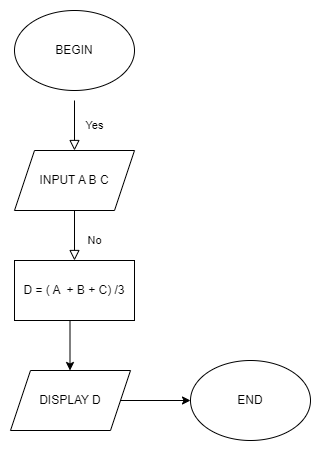

The diagram above was exported from draw.io. Its source (the exported page's mxGraphModel, read from the mxfile embedded in the PNG):
<mxGraphModel dx="1050" dy="541" grid="1" gridSize="5" guides="1" tooltips="1" connect="1" arrows="1" fold="1" page="1" pageScale="1" pageWidth="827" pageHeight="1169" math="0" shadow="0">
  <root>
    <mxCell id="WIyWlLk6GJQsqaUBKTNV-0" />
    <mxCell id="WIyWlLk6GJQsqaUBKTNV-1" parent="WIyWlLk6GJQsqaUBKTNV-0" />
    <mxCell id="WIyWlLk6GJQsqaUBKTNV-4" value="Yes" style="rounded=0;html=1;jettySize=auto;orthogonalLoop=1;fontSize=11;endArrow=block;endFill=0;endSize=8;strokeWidth=1;shadow=0;labelBackgroundColor=none;edgeStyle=orthogonalEdgeStyle;" parent="WIyWlLk6GJQsqaUBKTNV-1" edge="1">
      <mxGeometry y="20" relative="1" as="geometry">
        <mxPoint as="offset" />
        <mxPoint x="414" y="110" as="sourcePoint" />
        <mxPoint x="414" y="160" as="targetPoint" />
      </mxGeometry>
    </mxCell>
    <mxCell id="WIyWlLk6GJQsqaUBKTNV-8" value="No" style="rounded=0;html=1;jettySize=auto;orthogonalLoop=1;fontSize=11;endArrow=block;endFill=0;endSize=8;strokeWidth=1;shadow=0;labelBackgroundColor=none;edgeStyle=orthogonalEdgeStyle;" parent="WIyWlLk6GJQsqaUBKTNV-1" edge="1">
      <mxGeometry x="0.3333" y="20" relative="1" as="geometry">
        <mxPoint as="offset" />
        <mxPoint x="414" y="210" as="sourcePoint" />
        <mxPoint x="414" y="270" as="targetPoint" />
      </mxGeometry>
    </mxCell>
    <mxCell id="ik6nhO9G1Y7bLTz2joTn-0" value="BEGIN" style="ellipse;whiteSpace=wrap;html=1;" vertex="1" parent="WIyWlLk6GJQsqaUBKTNV-1">
      <mxGeometry x="354" y="20" width="120" height="80" as="geometry" />
    </mxCell>
    <mxCell id="ik6nhO9G1Y7bLTz2joTn-1" value="INPUT A B C" style="shape=parallelogram;perimeter=parallelogramPerimeter;whiteSpace=wrap;html=1;fixedSize=1;" vertex="1" parent="WIyWlLk6GJQsqaUBKTNV-1">
      <mxGeometry x="354" y="160" width="120" height="60" as="geometry" />
    </mxCell>
    <mxCell id="ik6nhO9G1Y7bLTz2joTn-4" value="D = ( A&amp;nbsp; + B + C) /3" style="rounded=0;whiteSpace=wrap;html=1;" vertex="1" parent="WIyWlLk6GJQsqaUBKTNV-1">
      <mxGeometry x="354" y="270" width="120" height="60" as="geometry" />
    </mxCell>
    <mxCell id="ik6nhO9G1Y7bLTz2joTn-5" value="DISPLAY D" style="shape=parallelogram;perimeter=parallelogramPerimeter;whiteSpace=wrap;html=1;fixedSize=1;" vertex="1" parent="WIyWlLk6GJQsqaUBKTNV-1">
      <mxGeometry x="350" y="380" width="120" height="60" as="geometry" />
    </mxCell>
    <mxCell id="ik6nhO9G1Y7bLTz2joTn-6" value="" style="endArrow=classic;html=1;rounded=0;" edge="1" parent="WIyWlLk6GJQsqaUBKTNV-1">
      <mxGeometry width="50" height="50" relative="1" as="geometry">
        <mxPoint x="409.5" y="330" as="sourcePoint" />
        <mxPoint x="409.5" y="380" as="targetPoint" />
      </mxGeometry>
    </mxCell>
    <mxCell id="ik6nhO9G1Y7bLTz2joTn-7" value="END" style="ellipse;whiteSpace=wrap;html=1;" vertex="1" parent="WIyWlLk6GJQsqaUBKTNV-1">
      <mxGeometry x="530" y="370" width="120" height="80" as="geometry" />
    </mxCell>
    <mxCell id="ik6nhO9G1Y7bLTz2joTn-8" value="" style="endArrow=classic;html=1;rounded=0;entryX=0;entryY=0.5;entryDx=0;entryDy=0;entryPerimeter=0;" edge="1" parent="WIyWlLk6GJQsqaUBKTNV-1" source="ik6nhO9G1Y7bLTz2joTn-5" target="ik6nhO9G1Y7bLTz2joTn-7">
      <mxGeometry width="50" height="50" relative="1" as="geometry">
        <mxPoint x="480" y="440" as="sourcePoint" />
        <mxPoint x="530" y="390" as="targetPoint" />
      </mxGeometry>
    </mxCell>
  </root>
</mxGraphModel>